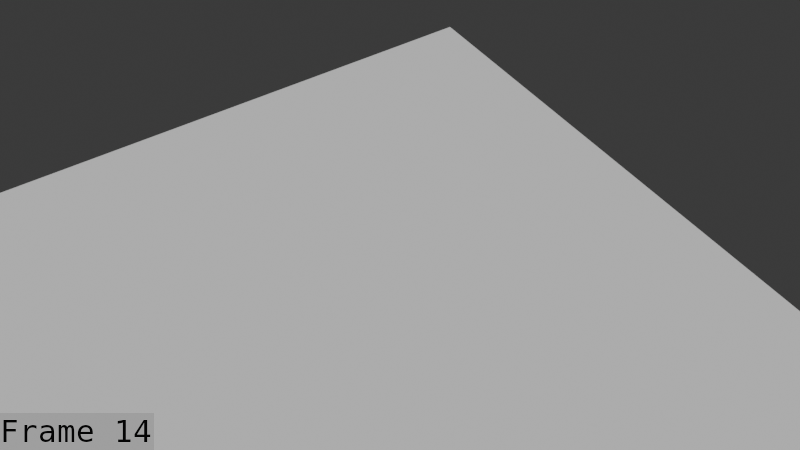 # Source: Slime_Hit_blocking_aug_28.blend  (saved by Blender 5.1.30; exported with 4.5.12 LTS)
import bpy
from mathutils import Matrix  # noqa: F401  (used for matrix-valued properties, if any)

bpy.ops.wm.read_factory_settings(use_empty=True)
scene = bpy.context.scene
scene.name = 'Scene'

# ---- collections
col_collection = bpy.data.collections.new('Collection'); scene.collection.children.link(col_collection)
col_collection_001 = bpy.data.collections.new('Collection.001'); col_collection.children.link(col_collection_001)

# ---- world
world_world = bpy.data.worlds.new('World'); scene.world = world_world
world_world.use_nodes = True; world_world.node_tree.nodes.clear()
_N = world_world.node_tree.nodes; _L = world_world.node_tree.links
n0 = _N.new('ShaderNodeOutputWorld'); n0.name = 'World Output'; n0.location = (200, 100)
n1 = _N.new('ShaderNodeBackground'); n1.name = 'Background'; n1.location = (-200, 100)
n1.inputs[0].default_value = (0.05088, 0.05088, 0.05088, 1.0)
_L.new(n1.outputs[0], n0.inputs[0])
n0.is_active_output = True
world_world.color = (0.05088, 0.05088, 0.05088)
world_world.sun_shadow_jitter_overblur = 0.0

# ---- cameras
cam_camera_001 = bpy.data.cameras.new('Camera.001')
cam_camera_001.clip_end = 100.0
cam_camera_001.ortho_scale = 7.314

# ---- meshes
me_plane = bpy.data.meshes.new('Plane')
me_plane.from_pydata([(-6.987, -6.994, -1.777), (7.001, -6.994, -1.777), (-6.987, 6.994, -1.777), (7.001, 6.994, -1.777)], [], [(0, 1, 3, 2)])
_uv = me_plane.uv_layers.new(name='UVMap')
_uv.uv.foreach_set('vector', [0.0, 0.0, 1.0, 0.0, 1.0, 1.0, 0.0, 1.0])
me_plane.update()
me_mesh_001 = bpy.data.meshes.new('Mesh.001')
me_mesh_001.from_pydata([], [], [])
me_mesh_001.materials.append(None)
me_mesh_001.materials.append(None)
me_mesh_001.materials.append(None)
me_mesh_001.materials.append(None)
me_mesh_001.update()
arm_armature = bpy.data.armatures.new('Armature')  # bones are not reproduced

# ---- objects
ob_camera = bpy.data.objects.new('Camera', cam_camera_001)
ob_plane = bpy.data.objects.new('Plane', me_plane)
ob_slime = bpy.data.objects.new('slime', me_mesh_001)
ob_slime_001 = bpy.data.objects.new('slime.001', arm_armature)

# ---- transforms, parenting, visibility, modifiers, constraints
ob_camera.location = (-6.871, -12.05, 13.58)
ob_camera.rotation_euler = (0.8161, 1.372e-07, -0.5767)
ob_camera.lock_rotations_4d = False
ob_camera.empty_display_type = 'ARROWS'
ob_camera.color = (0.0, 0.0, 0.0, 0.0)
ob_camera.display_type = 'WIRE'
ob_camera.lineart.crease_threshold = 0.0
ob_plane.location = (0.0, 0.0, 0.0)
ob_slime.parent = ob_slime_001
ob_slime.matrix_parent_inverse = Matrix(((1.0, -0.0, 0.0, -0.0), (-0.0, 1.0, -0.0, 0.0), (0.0, -0.0, 1.0, 1.216), (-0.0, 0.0, -0.0, 1.0)))
ob_slime.location = (0.0, 0.0, 0.0)
_m = ob_slime.modifiers.new('Armature', 'ARMATURE')
_m.object = ob_slime_001
_m.vertex_group = 'Bone'
ob_slime_001.location = (0.0, 0.0, -1.481)
ob_slime_001.show_in_front = True

# ---- collection membership
col_collection.objects.link(ob_camera)
col_collection.objects.link(ob_plane)
col_collection_001.objects.link(ob_slime)
col_collection_001.objects.link(ob_slime_001)

# ---- scene / render settings (as saved in the file)
scene.camera = ob_camera
scene.frame_start = 1; scene.frame_end = 22; scene.frame_set(14)
scene.render.engine = 'BLENDER_EEVEE_NEXT'
scene.render.image_settings.file_format = 'FFMPEG'
scene.render.image_settings.color_mode = 'RGB'
scene.render.fps = 60
scene.render.bake_bias = 0.0
scene.render.bake_samples = 0
scene.render.use_stamp_time = False
scene.render.use_stamp_date = False
scene.render.use_stamp_camera = False
scene.render.use_stamp_scene = False
scene.render.use_stamp_filename = False
scene.render.use_stamp_render_time = False
scene.render.use_stamp = True
scene.render.stamp_font_size = 31
scene.render.stamp_foreground = (0.0375, 0.0375, 0.0375, 1.0)
scene.cycles.sampling_pattern = 'TABULATED_SOBOL'
scene.eevee.use_volume_custom_range = False
bpy.context.view_layer.update()

# ---- added for rendering (the .blend has no usable light): sun
light_auto_sun = bpy.data.lights.new('AutoSun', 'SUN')
light_auto_sun.energy = 3.0
light_auto_sun.angle = 0.0523599
ob_auto_sun = bpy.data.objects.new('AutoSun', light_auto_sun)
scene.collection.objects.link(ob_auto_sun)
ob_auto_sun.rotation_euler = (0.872665, 0.174533, 0.523599)
bpy.context.view_layer.update()
